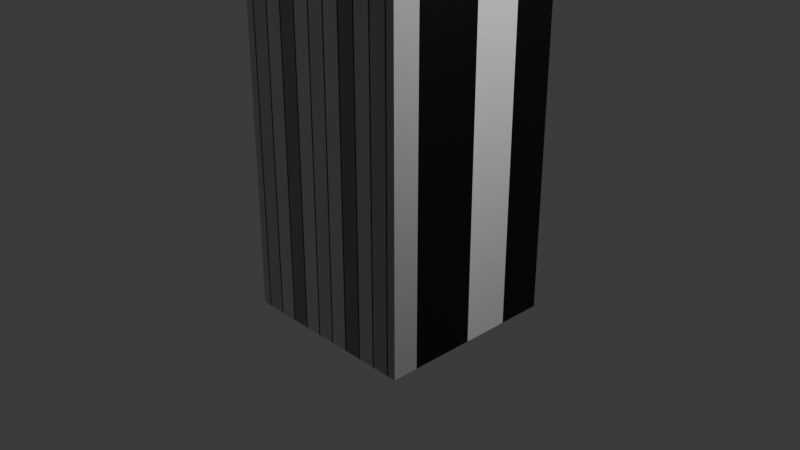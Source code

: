 # Source: T.blend  (saved by Blender 4.5.90; exported with 4.5.12 LTS)
import bpy
from mathutils import Matrix  # noqa: F401  (used for matrix-valued properties, if any)

bpy.ops.wm.read_factory_settings(use_empty=True)
scene = bpy.context.scene
scene.name = 'Scene'

# ---- collections
col_collection = bpy.data.collections.new('Collection'); scene.collection.children.link(col_collection)

# ---- materials (node trees are filled in below, after node groups)
mat_material = bpy.data.materials.new('Material')
mat_material.alpha_threshold = 0.0
mat_material.roughness = 0.5
mat_material.line_color = (0.0, 0.0, 0.0, 1.0)

# ---- material node trees
mat_material.use_nodes = True; mat_material.node_tree.nodes.clear()
_N = mat_material.node_tree.nodes; _L = mat_material.node_tree.links
n0 = _N.new('ShaderNodeOutputMaterial'); n0.name = 'Material Output'; n0.location = (200, 100)
n1 = _N.new('ShaderNodeBsdfPrincipled'); n1.name = 'Principled BSDF'; n1.location = (-200, 100)
n1.inputs[3].default_value = 1.45
n2 = _N.new('ShaderNodeTexBrick'); n2.name = 'Brick Texture'; n2.location = (-400, 80)
_L.new(n1.outputs[0], n0.inputs[0])
_L.new(n2.outputs[0], n1.inputs[0])
n0.is_active_output = True

# ---- world
world_world = bpy.data.worlds.new('World'); scene.world = world_world
world_world.use_nodes = True; world_world.node_tree.nodes.clear()
_N = world_world.node_tree.nodes; _L = world_world.node_tree.links
n0 = _N.new('ShaderNodeOutputWorld'); n0.name = 'World Output'; n0.location = (200, 100)
n1 = _N.new('ShaderNodeBackground'); n1.name = 'Background'; n1.location = (-200, 100)
n1.inputs[0].default_value = (0.05088, 0.05088, 0.05088, 1.0)
_L.new(n1.outputs[0], n0.inputs[0])
n0.is_active_output = True
world_world.color = (0.05088, 0.05088, 0.05088)
world_world.sun_shadow_jitter_overblur = 0.0

# ---- cameras
cam_camera = bpy.data.cameras.new('Camera')
cam_camera.clip_end = 100.0
cam_camera.ortho_scale = 7.314

# ---- lights
light_light = bpy.data.lights.new('Light', 'POINT')
light_light.energy = 1000.0
light_light.shadow_soft_size = 0.1

# ---- meshes
me_cube = bpy.data.meshes.new('Cube')
me_cube.from_pydata([(1.0, 1.0, 13.32), (1.0, 1.0, -1.0), (1.0, -1.0, 13.32), (1.0, -1.0, -1.0), (-1.0, 1.0, 13.32), (-1.0, 1.0, -1.0), (-1.0, -1.0, 13.32), (-1.0, -1.0, -1.0), (1.0, 1.0, 11.68), (-1.0, -1.0, 11.68), (1.0, -1.0, 11.68), (-1.0, 1.0, 11.68), (1.0, 6.064, 13.32), (1.0, 6.064, 11.68), (-1.0, 6.064, 13.32), (-1.0, 6.064, 11.68), (-1.0, -6.175, 11.68), (-1.0, -6.175, 13.32), (1.0, -6.175, 13.32), (1.0, -6.175, 11.68), (-1.0, 6.064, 10.09), (1.0, 6.064, 10.09), (1.0, 4.43, 11.68), (-1.0, 4.43, 11.68), (1.0, 4.43, 10.09), (-1.0, 4.43, 10.09), (1.0, -4.273, 10.1), (-1.0, -6.175, 10.1), (1.0, -4.273, 11.68), (-1.0, -4.273, 11.68), (1.0, -6.175, 10.1), (-1.0, -4.273, 10.1)], [], [(3, 10, 9, 7), (7, 9, 11, 5), (1, 8, 10, 3), (0, 8, 22, 13, 12), (8, 0, 2, 10), (5, 1, 3, 7), (9, 6, 4, 11), (10, 2, 18, 19, 28), (0, 4, 6, 2), (5, 11, 8, 1), (15, 14, 12, 13), (11, 4, 14, 15, 23), (13, 22, 24, 21), (4, 0, 12, 14), (19, 18, 17, 16), (28, 19, 30, 26), (6, 9, 29, 16, 17), (2, 6, 17, 18), (8, 11, 23, 22), (24, 25, 20, 21), (15, 13, 21, 20), (23, 15, 20, 25), (22, 23, 25, 24), (9, 10, 28, 29), (31, 26, 30, 27), (19, 16, 27, 30), (16, 29, 31, 27), (29, 28, 26, 31)])
_uv = me_cube.uv_layers.new(name='UVMap')
_uv.uv.foreach_set('vector', [0.375, 0.75, 0.5, 0.75, 0.5, 1.0, 0.375, 1.0, 0.375, 0.0, 0.5, 0.0, 0.5, 0.25, 0.375, 0.25, 0.375, 0.5, 0.5, 0.5, 0.5, 0.75, 0.375, 0.75, 0.625, 0.5, 0.5, 0.5, 0.5, 0.5, 0.5, 0.5, 0.625, 0.5, 0.5, 0.5, 0.625, 0.5, 0.625, 0.75, 0.5, 0.75, 0.125, 0.5, 0.375, 0.5, 0.375, 0.75, 0.125, 0.75, 0.5, 0.0, 0.625, 0.0, 0.625, 0.25, 0.5, 0.25, 0.5, 0.75, 0.625, 0.75, 0.625, 0.75, 0.5, 0.75, 0.5, 0.75, 0.625, 0.5, 0.875, 0.5, 0.875, 0.75, 0.625, 0.75, 0.375, 0.25, 0.5, 0.25, 0.5, 0.5, 0.375, 0.5, 0.5, 0.25, 0.625, 0.25, 0.625, 0.5, 0.5, 0.5, 0.5, 0.25, 0.625, 0.25, 0.625, 0.25, 0.5, 0.25, 0.5, 0.25, 0.5, 0.5, 0.5, 0.5, 0.5, 0.5, 0.5, 0.5, 0.875, 0.5, 0.625, 0.5, 0.625, 0.5, 0.875, 0.5, 0.5, 0.75, 0.625, 0.75, 0.625, 1.0, 0.5, 1.0, 0.5, 0.75, 0.5, 0.75, 0.5, 0.75, 0.5, 0.75, 0.625, 0.0, 0.5, 0.0, 0.5, 0.0, 0.5, 0.0, 0.625, 0.0, 0.625, 0.75, 0.875, 0.75, 0.875, 0.75, 0.625, 0.75, 0.5, 0.5, 0.5, 0.25, 0.5, 0.25, 0.5, 0.5, 0.5, 0.5, 0.5, 0.25, 0.5, 0.25, 0.5, 0.5, 0.5, 0.25, 0.5, 0.5, 0.5, 0.5, 0.5, 0.25, 0.5, 0.25, 0.5, 0.25, 0.5, 0.25, 0.5, 0.25, 0.5, 0.5, 0.5, 0.25, 0.5, 0.25, 0.5, 0.5, 0.5, 1.0, 0.5, 0.75, 0.5, 0.75, 0.5, 1.0, 0.5, 1.0, 0.5, 0.75, 0.5, 0.75, 0.5, 1.0, 0.5, 0.75, 0.5, 1.0, 0.5, 1.0, 0.5, 0.75, 0.5, 0.0, 0.5, 0.0, 0.5, 0.0, 0.5, 0.0, 0.5, 1.0, 0.5, 0.75, 0.5, 0.75, 0.5, 1.0])
me_cube.materials.append(mat_material)
me_cube.use_mirror_vertex_groups = False
me_cube.update()

# ---- objects
ob_cube = bpy.data.objects.new('Cube', me_cube)
ob_light = bpy.data.objects.new('Light', light_light)
ob_camera = bpy.data.objects.new('Camera', cam_camera)
ob_empty = bpy.data.objects.new('Empty', None)

# ---- transforms, parenting, visibility, modifiers, constraints
ob_cube.location = (0.0, 0.0, 0.0)
ob_cube.lock_rotations_4d = False
ob_cube.empty_display_type = 'ARROWS'
ob_cube.lineart.crease_threshold = 0.0
ob_light.location = (4.076, 1.005, 5.904)
ob_light.rotation_euler = (0.6503, 0.05522, 1.866)
ob_light.lock_rotations_4d = False
ob_light.empty_display_type = 'ARROWS'
ob_light.color = (0.0, 0.0, 0.0, 0.0)
ob_light.lineart.crease_threshold = 0.0
ob_camera.location = (7.359, -6.926, 4.958)
ob_camera.rotation_euler = (1.109, 0.0, 0.8149)
ob_camera.lock_rotations_4d = False
ob_camera.empty_display_type = 'ARROWS'
ob_camera.color = (0.0, 0.0, 0.0, 0.0)
ob_camera.display_type = 'WIRE'
ob_camera.lineart.crease_threshold = 0.0
ob_empty.location = (1.305e-15, 0.6823, 5.877)
ob_empty.rotation_euler = (1.571, -0.0, 1.571)
ob_empty.scale = (3.926, 3.926, 3.926)
ob_empty.empty_display_type = 'IMAGE'
ob_empty.empty_display_size = 5.0

# ---- collection membership
col_collection.objects.link(ob_cube)
col_collection.objects.link(ob_light)
col_collection.objects.link(ob_camera)
col_collection.objects.link(ob_empty)

# ---- scene / render settings (as saved in the file)
scene.camera = ob_camera
scene.frame_start = 1; scene.frame_end = 250; scene.frame_set(1)
scene.render.engine = 'BLENDER_EEVEE_NEXT'
bpy.context.view_layer.update()
